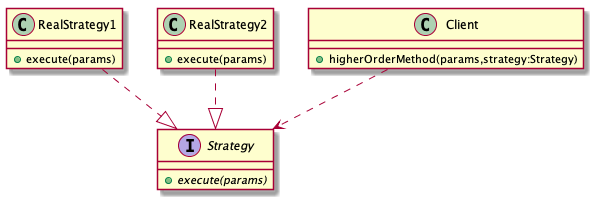

The diagram above was rendered by PlantUML. Its source (embedded in the PNG):
@startuml

   interface Strategy{
      + {abstract} execute(params)
   }

   class RealStrategy1{
      + execute(params)
   }

   class RealStrategy2{
      + execute(params)
   }

   class Client{
      + higherOrderMethod(params,strategy:Strategy)
   }

   RealStrategy1 ..|> Strategy
   RealStrategy2 ..|> Strategy
   Client ..> Strategy

@enduml